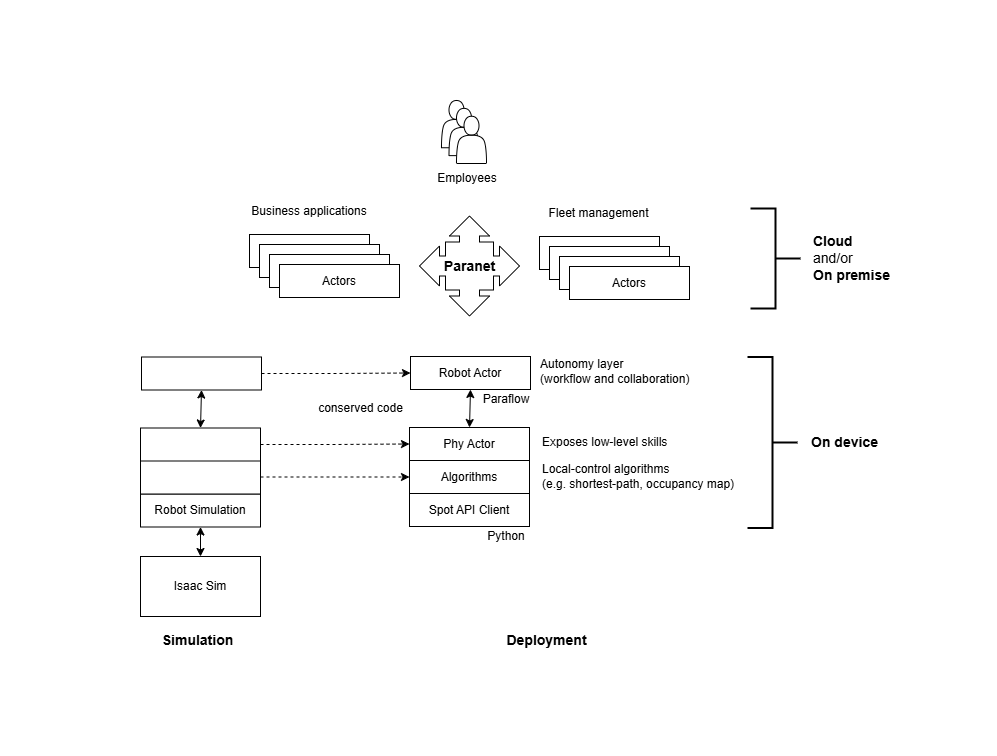

The diagram above was exported from draw.io. Its source (the exported page's mxGraphModel, read from the mxfile embedded in the PNG):
<mxGraphModel dx="2066" dy="1141" grid="0" gridSize="10" guides="1" tooltips="1" connect="1" arrows="1" fold="1" page="1" pageScale="1" pageWidth="850" pageHeight="1100" math="0" shadow="0">
  <root>
    <mxCell id="0" />
    <mxCell id="1" parent="0" />
    <mxCell id="GHpg24X_exlWr0MewC1S-1" value="Spot API Client" style="rounded=0;whiteSpace=wrap;html=1;" vertex="1" parent="1">
      <mxGeometry x="356" y="552" width="120" height="33" as="geometry" />
    </mxCell>
    <mxCell id="GHpg24X_exlWr0MewC1S-3" value="Algorithms" style="rounded=0;whiteSpace=wrap;html=1;" vertex="1" parent="1">
      <mxGeometry x="356" y="519" width="120" height="33" as="geometry" />
    </mxCell>
    <mxCell id="GHpg24X_exlWr0MewC1S-4" value="Phy Actor" style="rounded=0;whiteSpace=wrap;html=1;" vertex="1" parent="1">
      <mxGeometry x="356" y="486" width="120" height="33" as="geometry" />
    </mxCell>
    <mxCell id="GHpg24X_exlWr0MewC1S-5" value="Exposes low-level skills" style="text;html=1;align=left;verticalAlign=middle;whiteSpace=wrap;rounded=0;" vertex="1" parent="1">
      <mxGeometry x="487" y="486" width="182" height="30" as="geometry" />
    </mxCell>
    <mxCell id="GHpg24X_exlWr0MewC1S-6" value="Local-control algorithms&lt;div&gt;(e.g. shortest-path, occupancy map)&lt;/div&gt;" style="text;html=1;align=left;verticalAlign=middle;whiteSpace=wrap;rounded=0;" vertex="1" parent="1">
      <mxGeometry x="487" y="520" width="210" height="30" as="geometry" />
    </mxCell>
    <mxCell id="GHpg24X_exlWr0MewC1S-8" value="" style="strokeWidth=2;html=1;shape=mxgraph.flowchart.annotation_2;align=left;labelPosition=right;pointerEvents=1;flipH=1;" vertex="1" parent="1">
      <mxGeometry x="694" y="415.5" width="50" height="171" as="geometry" />
    </mxCell>
    <mxCell id="GHpg24X_exlWr0MewC1S-12" style="rounded=0;orthogonalLoop=1;jettySize=auto;html=1;exitX=0.5;exitY=1;exitDx=0;exitDy=0;entryX=0.5;entryY=0;entryDx=0;entryDy=0;startArrow=classic;startFill=1;" edge="1" parent="1" source="GHpg24X_exlWr0MewC1S-9" target="GHpg24X_exlWr0MewC1S-4">
      <mxGeometry relative="1" as="geometry" />
    </mxCell>
    <mxCell id="GHpg24X_exlWr0MewC1S-9" value="Robot Actor" style="rounded=0;whiteSpace=wrap;html=1;" vertex="1" parent="1">
      <mxGeometry x="357" y="415" width="120" height="33" as="geometry" />
    </mxCell>
    <mxCell id="GHpg24X_exlWr0MewC1S-10" value="Autonomy layer&lt;div&gt;(workflow and collaboration)&lt;/div&gt;" style="text;html=1;align=left;verticalAlign=middle;whiteSpace=wrap;rounded=0;" vertex="1" parent="1">
      <mxGeometry x="485" y="415" width="182" height="30" as="geometry" />
    </mxCell>
    <mxCell id="GHpg24X_exlWr0MewC1S-13" value="&lt;b&gt;&lt;font&gt;On device&lt;/font&gt;&lt;/b&gt;" style="text;html=1;align=center;verticalAlign=middle;whiteSpace=wrap;rounded=0;fontSize=14;" vertex="1" parent="1">
      <mxGeometry x="749" y="486" width="85" height="30" as="geometry" />
    </mxCell>
    <mxCell id="GHpg24X_exlWr0MewC1S-25" style="edgeStyle=orthogonalEdgeStyle;rounded=0;orthogonalLoop=1;jettySize=auto;html=1;exitX=0.5;exitY=1;exitDx=0;exitDy=0;entryX=0.5;entryY=0;entryDx=0;entryDy=0;startArrow=classic;startFill=1;" edge="1" parent="1" source="GHpg24X_exlWr0MewC1S-15" target="GHpg24X_exlWr0MewC1S-24">
      <mxGeometry relative="1" as="geometry" />
    </mxCell>
    <mxCell id="GHpg24X_exlWr0MewC1S-15" value="Robot Simulation" style="rounded=0;whiteSpace=wrap;html=1;" vertex="1" parent="1">
      <mxGeometry x="87" y="552.5" width="120" height="33" as="geometry" />
    </mxCell>
    <mxCell id="GHpg24X_exlWr0MewC1S-28" style="edgeStyle=orthogonalEdgeStyle;rounded=0;orthogonalLoop=1;jettySize=auto;html=1;exitX=1;exitY=0.5;exitDx=0;exitDy=0;entryX=0;entryY=0.5;entryDx=0;entryDy=0;dashed=1;endArrow=classic;startFill=0;endFill=1;" edge="1" parent="1" source="GHpg24X_exlWr0MewC1S-16" target="GHpg24X_exlWr0MewC1S-3">
      <mxGeometry relative="1" as="geometry" />
    </mxCell>
    <mxCell id="GHpg24X_exlWr0MewC1S-16" value="" style="rounded=0;whiteSpace=wrap;html=1;" vertex="1" parent="1">
      <mxGeometry x="87" y="518.5" width="120" height="34" as="geometry" />
    </mxCell>
    <mxCell id="GHpg24X_exlWr0MewC1S-27" style="edgeStyle=orthogonalEdgeStyle;rounded=0;orthogonalLoop=1;jettySize=auto;html=1;exitX=1;exitY=0.5;exitDx=0;exitDy=0;entryX=0;entryY=0.5;entryDx=0;entryDy=0;dashed=1;endArrow=classic;startFill=0;endFill=1;" edge="1" parent="1" source="GHpg24X_exlWr0MewC1S-17" target="GHpg24X_exlWr0MewC1S-4">
      <mxGeometry relative="1" as="geometry" />
    </mxCell>
    <mxCell id="GHpg24X_exlWr0MewC1S-17" value="" style="rounded=0;whiteSpace=wrap;html=1;" vertex="1" parent="1">
      <mxGeometry x="87" y="486.5" width="120" height="33" as="geometry" />
    </mxCell>
    <mxCell id="GHpg24X_exlWr0MewC1S-18" style="rounded=0;orthogonalLoop=1;jettySize=auto;html=1;exitX=0.5;exitY=1;exitDx=0;exitDy=0;entryX=0.5;entryY=0;entryDx=0;entryDy=0;startArrow=classic;startFill=1;" edge="1" parent="1" source="GHpg24X_exlWr0MewC1S-19" target="GHpg24X_exlWr0MewC1S-17">
      <mxGeometry relative="1" as="geometry" />
    </mxCell>
    <mxCell id="GHpg24X_exlWr0MewC1S-26" style="edgeStyle=orthogonalEdgeStyle;rounded=0;orthogonalLoop=1;jettySize=auto;html=1;exitX=1;exitY=0.5;exitDx=0;exitDy=0;entryX=0;entryY=0.5;entryDx=0;entryDy=0;endArrow=classic;startFill=0;dashed=1;endFill=1;" edge="1" parent="1" source="GHpg24X_exlWr0MewC1S-19" target="GHpg24X_exlWr0MewC1S-9">
      <mxGeometry relative="1" as="geometry" />
    </mxCell>
    <mxCell id="GHpg24X_exlWr0MewC1S-19" value="" style="rounded=0;whiteSpace=wrap;html=1;" vertex="1" parent="1">
      <mxGeometry x="88" y="415.5" width="120" height="33" as="geometry" />
    </mxCell>
    <mxCell id="GHpg24X_exlWr0MewC1S-24" value="Isaac Sim" style="rounded=0;whiteSpace=wrap;html=1;" vertex="1" parent="1">
      <mxGeometry x="87" y="615" width="120" height="60" as="geometry" />
    </mxCell>
    <mxCell id="GHpg24X_exlWr0MewC1S-29" value="conserved code" style="text;html=1;align=center;verticalAlign=middle;whiteSpace=wrap;rounded=0;" vertex="1" parent="1">
      <mxGeometry x="263" y="452" width="89" height="30" as="geometry" />
    </mxCell>
    <mxCell id="GHpg24X_exlWr0MewC1S-31" value="" style="strokeWidth=2;html=1;shape=mxgraph.flowchart.annotation_2;align=left;labelPosition=right;pointerEvents=1;flipV=1;flipH=1;" vertex="1" parent="1">
      <mxGeometry x="697" y="267" width="50" height="100" as="geometry" />
    </mxCell>
    <mxCell id="GHpg24X_exlWr0MewC1S-32" value="&lt;font&gt;&lt;b&gt;&lt;font&gt;Cloud&lt;/font&gt;&lt;/b&gt;&lt;/font&gt;&lt;div&gt;&lt;font&gt;and/or&lt;/font&gt;&lt;div&gt;&lt;b&gt;&lt;font&gt;On premise&amp;nbsp;&lt;/font&gt;&lt;/b&gt;&lt;/div&gt;&lt;/div&gt;" style="text;html=1;align=left;verticalAlign=middle;whiteSpace=wrap;rounded=0;fontSize=14;" vertex="1" parent="1">
      <mxGeometry x="758" y="287" width="86" height="60" as="geometry" />
    </mxCell>
    <mxCell id="GHpg24X_exlWr0MewC1S-38" value="" style="group" vertex="1" connectable="0" parent="1">
      <mxGeometry x="196" y="293" width="150" height="63" as="geometry" />
    </mxCell>
    <mxCell id="GHpg24X_exlWr0MewC1S-33" value="" style="rounded=0;whiteSpace=wrap;html=1;" vertex="1" parent="GHpg24X_exlWr0MewC1S-38">
      <mxGeometry width="120" height="33" as="geometry" />
    </mxCell>
    <mxCell id="GHpg24X_exlWr0MewC1S-35" value="" style="rounded=0;whiteSpace=wrap;html=1;" vertex="1" parent="GHpg24X_exlWr0MewC1S-38">
      <mxGeometry x="10" y="10" width="120" height="33" as="geometry" />
    </mxCell>
    <mxCell id="GHpg24X_exlWr0MewC1S-36" value="" style="rounded=0;whiteSpace=wrap;html=1;" vertex="1" parent="GHpg24X_exlWr0MewC1S-38">
      <mxGeometry x="20" y="20" width="120" height="33" as="geometry" />
    </mxCell>
    <mxCell id="GHpg24X_exlWr0MewC1S-37" value="Actors" style="rounded=0;whiteSpace=wrap;html=1;" vertex="1" parent="GHpg24X_exlWr0MewC1S-38">
      <mxGeometry x="30" y="30" width="120" height="33" as="geometry" />
    </mxCell>
    <mxCell id="GHpg24X_exlWr0MewC1S-39" value="" style="group" vertex="1" connectable="0" parent="1">
      <mxGeometry x="486" y="295" width="150" height="63" as="geometry" />
    </mxCell>
    <mxCell id="GHpg24X_exlWr0MewC1S-40" value="" style="rounded=0;whiteSpace=wrap;html=1;" vertex="1" parent="GHpg24X_exlWr0MewC1S-39">
      <mxGeometry width="120" height="33" as="geometry" />
    </mxCell>
    <mxCell id="GHpg24X_exlWr0MewC1S-41" value="" style="rounded=0;whiteSpace=wrap;html=1;" vertex="1" parent="GHpg24X_exlWr0MewC1S-39">
      <mxGeometry x="10" y="10" width="120" height="33" as="geometry" />
    </mxCell>
    <mxCell id="GHpg24X_exlWr0MewC1S-42" value="" style="rounded=0;whiteSpace=wrap;html=1;" vertex="1" parent="GHpg24X_exlWr0MewC1S-39">
      <mxGeometry x="20" y="20" width="120" height="33" as="geometry" />
    </mxCell>
    <mxCell id="GHpg24X_exlWr0MewC1S-43" value="Actors" style="rounded=0;whiteSpace=wrap;html=1;" vertex="1" parent="GHpg24X_exlWr0MewC1S-39">
      <mxGeometry x="30" y="30" width="120" height="33" as="geometry" />
    </mxCell>
    <mxCell id="GHpg24X_exlWr0MewC1S-45" value="&lt;font style=&quot;font-size: 14px;&quot;&gt;&lt;b&gt;Simulation&lt;/b&gt;&lt;/font&gt;" style="text;html=1;align=center;verticalAlign=middle;whiteSpace=wrap;rounded=0;" vertex="1" parent="1">
      <mxGeometry x="47" y="684" width="195" height="30" as="geometry" />
    </mxCell>
    <mxCell id="GHpg24X_exlWr0MewC1S-54" value="Paraflow" style="text;html=1;align=center;verticalAlign=middle;whiteSpace=wrap;rounded=0;" vertex="1" parent="1">
      <mxGeometry x="423" y="443" width="60" height="30" as="geometry" />
    </mxCell>
    <mxCell id="GHpg24X_exlWr0MewC1S-55" value="Python" style="text;html=1;align=center;verticalAlign=middle;whiteSpace=wrap;rounded=0;" vertex="1" parent="1">
      <mxGeometry x="423" y="580" width="60" height="30" as="geometry" />
    </mxCell>
    <mxCell id="GHpg24X_exlWr0MewC1S-56" value="" style="group" vertex="1" connectable="0" parent="1">
      <mxGeometry x="388" y="159" width="80" height="93" as="geometry" />
    </mxCell>
    <mxCell id="GHpg24X_exlWr0MewC1S-46" value="" style="shape=actor;whiteSpace=wrap;html=1;" vertex="1" parent="GHpg24X_exlWr0MewC1S-56">
      <mxGeometry width="30" height="47.25" as="geometry" />
    </mxCell>
    <mxCell id="GHpg24X_exlWr0MewC1S-47" value="" style="shape=actor;whiteSpace=wrap;html=1;" vertex="1" parent="GHpg24X_exlWr0MewC1S-56">
      <mxGeometry x="7.5" y="7.875" width="30" height="47.25" as="geometry" />
    </mxCell>
    <mxCell id="GHpg24X_exlWr0MewC1S-48" value="" style="shape=actor;whiteSpace=wrap;html=1;" vertex="1" parent="GHpg24X_exlWr0MewC1S-56">
      <mxGeometry x="15" y="15.75" width="30" height="47.25" as="geometry" />
    </mxCell>
    <mxCell id="GHpg24X_exlWr0MewC1S-59" value="Employees" style="text;html=1;align=center;verticalAlign=middle;whiteSpace=wrap;rounded=0;fontSize=12;fontStyle=0" vertex="1" parent="GHpg24X_exlWr0MewC1S-56">
      <mxGeometry x="-28" y="63" width="108" height="30" as="geometry" />
    </mxCell>
    <mxCell id="GHpg24X_exlWr0MewC1S-57" value="&lt;font style=&quot;font-size: 14px;&quot;&gt;&lt;b&gt;Deployment&lt;/b&gt;&lt;/font&gt;" style="text;html=1;align=center;verticalAlign=middle;whiteSpace=wrap;rounded=0;" vertex="1" parent="1">
      <mxGeometry x="395.5" y="684" width="195" height="30" as="geometry" />
    </mxCell>
    <mxCell id="GHpg24X_exlWr0MewC1S-60" value="Fleet management" style="text;html=1;align=center;verticalAlign=middle;whiteSpace=wrap;rounded=0;" vertex="1" parent="1">
      <mxGeometry x="487" y="257" width="117" height="30" as="geometry" />
    </mxCell>
    <mxCell id="GHpg24X_exlWr0MewC1S-61" value="Business applications" style="text;html=1;align=center;verticalAlign=middle;whiteSpace=wrap;rounded=0;" vertex="1" parent="1">
      <mxGeometry x="196" y="255" width="120" height="30" as="geometry" />
    </mxCell>
    <mxCell id="GHpg24X_exlWr0MewC1S-62" value="&lt;font style=&quot;font-size: 14px;&quot;&gt;&lt;b&gt;Paranet&lt;/b&gt;&lt;/font&gt;" style="html=1;shadow=0;dashed=0;align=center;verticalAlign=middle;shape=mxgraph.arrows2.calloutQuadArrow;dy=10;dx=20;notch=24;arrowHead=10;" vertex="1" parent="1">
      <mxGeometry x="366" y="274.5" width="100" height="100" as="geometry" />
    </mxCell>
  </root>
</mxGraphModel>